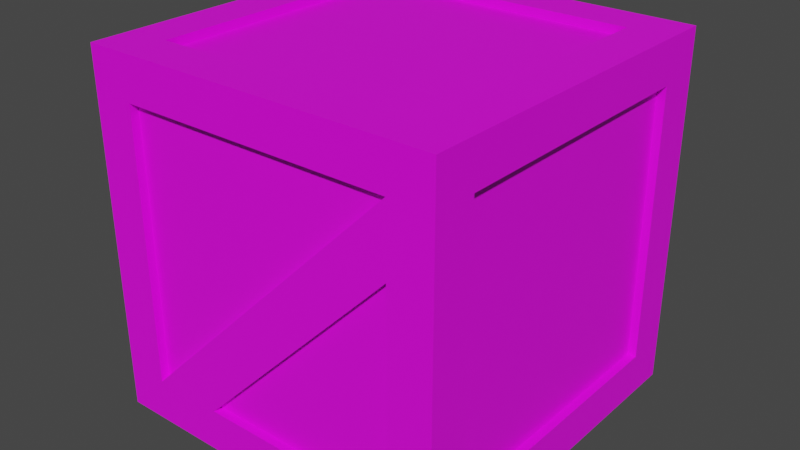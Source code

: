 # Source: wood_box.blend  (saved by Blender 3.0.42; exported with 4.5.12 LTS)
import bpy
from mathutils import Matrix  # noqa: F401  (used for matrix-valued properties, if any)

bpy.ops.wm.read_factory_settings(use_empty=True)
scene = bpy.context.scene
scene.name = 'Scene'

# ---- collections
col_collection = bpy.data.collections.new('Collection'); scene.collection.children.link(col_collection)

# ---- images (referenced by path relative to the original .blend; pixels are not part of the script)
import os
ASSET_DIR = os.environ.get("B2B_ASSET_DIR", "")  # directory of the original .blend (textures are referenced by path, not embedded)
HERE = os.path.dirname(os.path.abspath(__file__))  # packed textures are extracted next to this script under _unpacked/

def load_image(name, relpath, width, height, colorspace="sRGB"):
    """Load a texture the original file referenced (path relative to the .blend, or extracted next to this script)."""
    p = next((c for c in (os.path.join(HERE, relpath), os.path.join(ASSET_DIR, relpath)) if relpath and os.path.exists(c)), "")
    if p:
        img = bpy.data.images.load(p, check_existing=True)
        img.name = name
    else:  # same state as the original file: an image datablock whose file is absent (Cycles renders it pink)
        img = bpy.data.images.new(name, width, height)
        img.source = "FILE"
        img.filepath = "//" + (relpath or name)
    img.colorspace_settings.name = colorspace
    return img
img_light_wood_tex_jpg = load_image('light_wood_tex.jpg', 'light_wood_tex.jpg', 1024, 1024, 'sRGB')

# ---- materials (node trees are filled in below, after node groups)
mat_sides = bpy.data.materials.new('sides')
mat_sides.use_transparent_shadow = False

# ---- material node trees
mat_sides.use_nodes = True; mat_sides.node_tree.nodes.clear()
_N = mat_sides.node_tree.nodes; _L = mat_sides.node_tree.links
n0 = _N.new('ShaderNodeBsdfPrincipled'); n0.name = 'Principled BSDF'; n0.location = (10, 300)
n0.distribution = 'GGX'
n0.subsurface_method = 'RANDOM_WALK_SKIN'
n0.inputs[3].default_value = 1.45
n0.inputs[27].default_value = (0.0, 0.0, 0.0, 1.0)
n0.inputs[28].default_value = 1.0
n1 = _N.new('ShaderNodeOutputMaterial'); n1.name = 'Material Output'; n1.location = (300, 300)
n2 = _N.new('ShaderNodeTexImage'); n2.name = 'Image Texture'; n2.location = (-280, 280)
n2.image = img_light_wood_tex_jpg
_L.new(n0.outputs[0], n1.inputs[0])
_L.new(n2.outputs[0], n0.inputs[0])
n1.is_active_output = True

# ---- world
world_world = bpy.data.worlds.new('World'); scene.world = world_world
world_world.use_nodes = True; world_world.node_tree.nodes.clear()
_N = world_world.node_tree.nodes; _L = world_world.node_tree.links
n0 = _N.new('ShaderNodeOutputWorld'); n0.name = 'World Output'; n0.location = (300, 300)
n1 = _N.new('ShaderNodeBackground'); n1.name = 'Background'; n1.location = (10, 300)
n1.inputs[0].default_value = (0.05088, 0.05088, 0.05088, 1.0)
_L.new(n1.outputs[0], n0.inputs[0])
n0.is_active_output = True
world_world.color = (0.05088, 0.05088, 0.05088)
world_world.use_sun_shadow = False
world_world.sun_shadow_jitter_overblur = 0.0

# ---- meshes
me_cube_001 = bpy.data.meshes.new('Cube.001')
me_cube_001.from_pydata([(1.05, 1.05, -1.05), (1.05, 1.05, 1.05), (-1.05, 1.05, -1.05), (-1.05, 1.05, 1.05), (-1.0, 0.8, -0.8), (-1.0, -0.8, -0.8), (-1.0, -0.8, 0.8), (-1.0, 0.8, 0.8), (-0.8, -1.0, -0.8), (-0.8, -1.0, 0.8), (0.8, -1.0, 0.8), (0.8, -1.0, -0.8), (-0.8, 1.0, 0.8), (-0.8, 1.0, -0.8), (0.8, 1.0, -0.8), (0.8, 1.0, 0.8), (1.0, 0.8, 0.8), (1.0, 0.8, -0.8), (1.0, -0.8, -0.8), (1.0, -0.8, 0.8), (-0.8, -0.8, 1.0), (-0.8, 0.8, 1.0), (0.8, 0.8, 1.0), (0.8, -0.8, 1.0), (-0.8, 0.8, -1.0), (-0.8, -0.8, -1.0), (0.8, 0.8, -1.0), (0.8, -0.8, -1.0), (-1.05, -1.05, 1.05), (1.05, -1.05, 1.05), (-0.8, -0.8, 1.05), (-0.8, 0.8, 1.05), (0.8, 0.8, 1.05), (0.8, -0.8, 1.05), (-1.05, -1.05, -1.05), (1.05, -1.05, -1.05), (-0.8, 0.8, -1.05), (-0.8, -0.8, -1.05), (0.8, 0.8, -1.05), (0.8, -0.8, -1.05), (1.05, 0.8, 0.8), (1.05, 0.8, -0.8), (1.05, -0.8, -0.8), (1.05, -0.8, 0.8), (-1.05, 0.8, -0.8), (-1.05, -0.8, -0.8), (-1.05, -0.8, 0.8), (-1.05, 0.8, 0.8), (-0.8, -1.05, -0.8), (-0.8, -1.05, 0.8), (0.8, -1.05, 0.8), (0.8, -1.05, -0.8), (-0.8, 1.05, 0.8), (-0.8, 1.05, -0.8), (0.8, 1.05, -0.8), (0.8, 1.05, 0.8), (1.05, -0.8, 0.4079), (-0.3825, -1.05, -0.8), (0.8, -1.05, 0.4079), (1.05, 0.8, 0.4079), (-1.0, -0.8, 0.0), (-1.0, 0.8, 0.0), (-0.8, -1.0, 0.4091), (0.8, -1.0, 0.4091), (-0.8, 1.0, 0.0), (0.8, 1.0, 0.0), (1.0, 0.8, 0.0), (1.0, -0.8, 0.0), (-1.05, -0.8, 0.4079), (-1.05, 0.8, 0.4079), (-1.05, 1.05, 0.4079), (-0.8, -1.05, 0.4079), (-1.05, -1.05, 0.4079), (-0.8, 1.05, 0.4079), (0.8, 1.05, 0.4079), (1.05, 1.05, 0.4079), (1.05, -1.05, 0.4079), (-0.3863, -1.0, -0.8), (-0.3863, -1.0, 0.8), (0.0, 1.0, -0.8), (0.0, 1.0, 0.8), (0.0, 0.8, 1.0), (0.0, -0.8, 1.0), (0.0, 0.8, -1.0), (0.0, -0.8, -1.0), (-0.3863, -1.05, 1.05), (0.0, 0.8, 1.05), (0.0, -0.8, 1.05), (-0.3825, -1.05, -1.05), (0.0, 0.8, -1.05), (0.0, -0.8, -1.05), (0.0, 1.05, 1.05), (-0.3863, -1.05, 0.8), (0.0, 1.05, -0.8), (0.0, 1.05, 0.8), (0.0, 1.05, -1.05), (0.0, 1.0, 0.0), (-0.3863, -1.0, 0.4091)], [], [(64, 13, 53, 73), (63, 11, 51, 58), (82, 20, 30, 87), (60, 6, 7, 61), (5, 4, 44, 45), (61, 7, 47, 69), (97, 78, 9, 62), (1, 29, 43, 40), (62, 9, 49, 71), (96, 80, 15, 65), (66, 16, 19, 67), (19, 16, 40, 43), (66, 17, 41, 59), (81, 21, 20, 82), (0, 41, 42, 35), (75, 1, 40, 59), (20, 21, 31, 30), (83, 26, 27, 84), (83, 24, 36, 89), (84, 27, 39, 90), (3, 28, 30, 31), (85, 29, 33, 87), (91, 3, 31, 86), (29, 1, 32, 33), (81, 22, 32, 86), (67, 19, 43, 56), (22, 23, 33, 32), (95, 0, 38, 89), (34, 2, 36, 37), (0, 35, 39, 38), (88, 34, 37, 90), (27, 26, 38, 39), (76, 35, 42, 56), (24, 25, 37, 36), (17, 18, 42, 41), (2, 34, 45, 44), (28, 3, 47, 46), (70, 2, 44, 69), (72, 28, 46, 68), (60, 5, 45, 68), (7, 6, 46, 47), (85, 28, 49, 92), (70, 3, 52, 73), (76, 29, 50, 58), (88, 35, 51, 57), (77, 8, 48, 57), (78, 10, 50, 92), (95, 2, 53, 93), (91, 1, 55, 94), (75, 0, 54, 74), (79, 14, 54, 93), (80, 12, 52, 94), (65, 15, 55, 74), (72, 34, 48, 71), (50, 48, 57, 58), (28, 72, 71, 49), (14, 65, 74, 54), (1, 75, 74, 55), (35, 76, 58, 51), (2, 70, 73, 53), (6, 60, 68, 46), (34, 72, 68, 45), (3, 70, 69, 47), (29, 76, 56, 43), (18, 67, 56, 42), (0, 75, 59, 41), (16, 66, 59, 40), (17, 66, 67, 18), (79, 96, 65, 14), (8, 62, 71, 48), (77, 97, 62, 8), (4, 61, 69, 44), (5, 60, 61, 4), (10, 63, 58, 50), (12, 64, 73, 52), (8, 10, 50, 48), (11, 63, 97, 77), (13, 64, 96, 79), (15, 80, 94, 55), (13, 79, 93, 53), (3, 91, 94, 52), (0, 95, 93, 54), (9, 78, 92, 49), (11, 77, 57, 51), (34, 88, 57, 48), (29, 85, 92, 50), (35, 88, 90, 39), (2, 95, 89, 36), (21, 81, 86, 31), (1, 91, 86, 32), (28, 85, 87, 30), (25, 84, 90, 37), (26, 83, 89, 38), (24, 83, 84, 25), (22, 81, 82, 23), (64, 12, 80, 96), (63, 10, 78, 97), (23, 82, 87, 33), (77, 63, 58, 57)])
_uv = me_cube_001.uv_layers.new(name='UVMap')
_uv.uv.foreach_set('vector', [0.5, 0.25, 0.375, 0.25, 0.375, 0.25, 0.5, 0.25, 0.5, 0.75, 0.375, 0.75, 0.375, 0.75, 0.5, 0.75, 0.75, 0.75, 0.875, 0.75, 0.875, 0.75, 0.75, 0.75, -0.002315, 0.5, -0.002315, 0.002711, 1.001, 0.002711, 1.001, 0.5, 0.375, 0.0, 0.375, 0.25, 0.375, 0.25, 0.375, 0.0, 0.5, 0.25, 0.625, 0.25, 0.625, 0.25, 0.5, 0.25, 0.4977, 0.5, 0.4977, 0.002711, 0.9993, 0.002711, 0.9993, 0.5, 0.625, 0.9977, 0.9965, 0.75, 0.9965, 0.2478, 0.625, -0.002229, 0.5, 1.0, 0.625, 1.0, 0.625, 1.0, 0.5, 1.0, 0.5003, 0.5, 0.5003, 0.002711, -0.001464, 0.002711, -0.001464, 0.5, 0.9815, 0.5, 0.9815, 0.002711, -0.003906, 0.002711, -0.003906, 0.5, 0.625, 0.75, 0.625, 0.5, 0.625, 0.5, 0.625, 0.75, 0.5, 0.5, 0.375, 0.5, 0.375, 0.5, 0.5, 0.5, 0.5019, 0.00317, 1.005, 0.00317, 1.005, 1.009, 0.5019, 1.009, 0.375, 0.9977, 0.375, -0.002229, 0.00202, 0.2478, 0.00202, 0.75, 0.5, 0.9977, 0.625, 0.9977, 0.625, -0.002229, 0.5, -0.002229, 0.875, 0.75, 0.875, 0.5, 0.875, 0.5, 0.875, 0.75, 0.4951, 0.00317, 0.9981, 0.00317, 0.9981, 1.009, 0.4951, 1.009, 0.25, 0.5, 0.125, 0.5, 0.125, 0.5, 0.25, 0.5, 0.25, 0.75, 0.375, 0.75, 0.375, 0.75, 0.25, 0.75, 0.2752, 1.353e-05, 0.2738, 0.9989, 0.414, 0.9989, 0.417, 1.353e-05, 0.2017, 2.032e-05, 0.1297, 0.001141, 0.1297, 0.9944, 0.2017, 0.9944, 0.894, 1.0, 0.9615, 1.0, 0.9615, 0.002256, 0.894, 0.002256, 0.5534, 0.9988, 0.5534, 0.00234, 0.4131, 0.00234, 0.4131, 0.9988, 0.75, 0.5, 0.625, 0.5, 0.625, 0.5, 0.75, 0.5, 0.5, 0.75, 0.625, 0.75, 0.625, 0.75, 0.5, 0.75, 0.625, 0.5, 0.625, 0.75, 0.625, 0.75, 0.625, 0.5, 0.555, 0.2556, 0.557, 0.01122, 0.4168, 0.01122, 0.415, 0.2556, 0.125, 0.75, 0.125, 0.5, 0.002663, 0.5, -0.0003211, 0.75, 0.557, 0.01122, 0.5555, 0.75, 0.4183, 0.75, 0.4168, 0.01122, 0.5548, 0.3789, 0.5541, 0.007868, 0.409, 0.007868, 0.4136, 0.3789, 0.375, 0.75, 0.375, 0.5, 0.375, 0.5, 0.375, 0.75, 0.4993, 0.75, 0.00202, 0.75, 0.00202, 0.2478, 0.4993, 0.2478, 0.125, 0.5, 0.125, 0.75, 0.125, 0.75, 0.125, 0.5, 0.375, 0.5, 0.375, 0.75, 0.375, 0.75, 0.375, 0.5, 0.125, 0.5, 0.5562, 0.75, 0.125, 0.75, 0.5562, 0.5, 0.969, 0.75, 0.969, 0.01347, 0.8258, 0.01347, 0.8258, 0.75, 0.7596, 0.5942, 0.6894, 0.9383, 0.6894, 0.25, 0.7596, 0.5942, 0.415, 0.5101, 0.4161, 0.9955, 0.2729, 0.9933, 0.274, 0.5, 0.5, 0.0, 0.375, 0.0, 0.375, 0.0, 0.5, 0.0, 0.625, 0.25, 0.625, 0.0, 0.625, 0.0, 0.625, 0.25, 0.75, 0.3767, 0.875, 0.003383, 0.875, 0.75, 0.75, 0.3767, 0.5, 0.6244, 0.625, 0.9989, 0.625, 0.25, 0.5, 0.6244, 0.5, 0.75, 0.625, 0.75, 0.625, 0.003383, 0.5, 0.003383, 0.25, 0.75, 0.375, 0.75, 0.375, 0.003383, 0.25, 0.003383, 0.375, 0.875, 0.375, 1.0, 0.375, 1.0, 0.375, 0.875, 0.625, 0.875, 0.625, 0.75, 0.625, 0.75, 0.625, 0.875, 0.25, 0.5022, 0.125, 0.9977, 0.125, 0.5, 0.25, 0.7489, 0.75, 0.2534, 0.625, 0.00674, 0.625, 1.004, 0.75, 1.004, 0.5, 0.00674, 0.375, 0.00674, 0.375, 0.9977, 0.5, 1.001, 0.375, 0.375, 0.375, 0.5, 0.375, 0.5, 0.375, 0.375, 0.625, 0.375, 0.625, 0.25, 0.625, 0.25, 0.625, 0.375, 0.5, 0.5, 0.625, 0.5, 0.625, 0.5, 0.5, 0.5, 0.5, 0.002269, 0.375, 0.002269, 0.375, 1.0, 0.5, 1.0, 0.625, 0.75, 0.875, 0.003383, 0.875, 0.75, 0.625, 0.003383, 0.625, 0.002269, 0.5, 0.002269, 0.5, 1.0, 0.625, 1.0, 0.375, 0.5, 0.5, 0.5, 0.5, 0.5, 0.375, 0.5, 0.625, 0.00674, 0.5, 0.00674, 0.5, 1.001, 0.625, 1.004, 0.375, 0.75, 0.5, 0.75, 0.5, 0.003383, 0.375, 0.003383, 0.375, 0.25, 0.5, 0.6244, 0.5, 0.6244, 0.375, 0.9989, 0.625, 0.0, 0.5, 0.0, 0.5, 0.0, 0.625, 0.0, 0.4138, 0.02469, 0.415, 0.5101, 0.274, 0.5, 0.275, 0.006753, 0.8298, 0.25, 0.7596, 0.5942, 0.7596, 0.5942, 0.8298, 0.9383, 0.9965, 0.75, 0.4993, 0.75, 0.4993, 0.2478, 0.9965, 0.2478, 0.375, 0.75, 0.5, 0.75, 0.5, 0.75, 0.375, 0.75, 0.375, 0.9977, 0.5, 0.9977, 0.5, -0.002229, 0.375, -0.002229, 0.625, 0.5, 0.5, 0.5, 0.5, 0.5, 0.625, 0.5, 0.9815, 0.9973, 0.9815, 0.5, -0.003906, 0.5, -0.003906, 0.9973, 0.5003, 0.9973, 0.5003, 0.5, -0.001464, 0.5, -0.001464, 0.9973, 0.375, 1.0, 0.5, 1.0, 0.5, 1.0, 0.375, 1.0, 0.4977, 0.9973, 0.4977, 0.5, 0.9993, 0.5, 0.9993, 0.9973, 0.375, 0.25, 0.5, 0.25, 0.5, 0.25, 0.375, 0.25, -0.002315, 0.9973, -0.002315, 0.5, 1.001, 0.5, 1.001, 0.9973, 0.625, 0.75, 0.5, 0.75, 0.5, 0.75, 0.625, 0.75, 0.625, 0.25, 0.5, 0.25, 0.5, 0.25, 0.625, 0.25, 0.625, 1.0, 0.625, 0.75, 0.625, 0.75, 0.625, 1.0, -0.003906, 0.9973, -0.003906, 0.5, 0.4977, 0.5, 0.4977, 0.9973, 1.002, 0.9973, 1.002, 0.5, 0.5003, 0.5, 0.5003, 0.9973, 0.625, 0.5, 0.625, 0.375, 0.625, 0.375, 0.625, 0.5, 0.375, 0.25, 0.375, 0.375, 0.375, 0.375, 0.375, 0.25, 0.875, 0.5, 0.75, 0.2534, 0.75, 1.004, 0.875, 1.004, 0.375, 0.00674, 0.25, 0.5022, 0.25, 0.7489, 0.375, 0.9977, 0.625, 1.0, 0.625, 0.875, 0.625, 0.875, 0.625, 1.0, 0.375, 0.75, 0.375, 0.875, 0.375, 0.875, 0.375, 0.75, 0.125, 0.75, 0.25, 0.75, 0.25, 0.003383, 0.125, 0.003383, 0.625, 0.75, 0.75, 0.3767, 0.75, 0.3767, 0.625, 0.003383, 0.5555, 0.75, 0.5548, 0.3789, 0.4136, 0.3789, 0.4183, 0.75, 0.5529, 0.5, 0.555, 0.2556, 0.415, 0.2556, 0.4132, 0.5, 0.875, 0.5, 0.75, 0.5, 0.75, 0.5, 0.875, 0.5, 0.8265, 1.0, 0.894, 1.0, 0.894, 0.002256, 0.8265, 0.002256, 0.2738, -0.001101, 0.2017, 2.032e-05, 0.2017, 0.9944, 0.2738, 0.9944, 0.125, 0.75, 0.25, 0.75, 0.25, 0.75, 0.125, 0.75, 0.375, 0.5, 0.25, 0.5, 0.25, 0.5, 0.375, 0.5, -0.00791, 0.00317, 0.4951, 0.00317, 0.4951, 1.009, -0.00791, 1.009, -0.001072, 0.00317, 0.5019, 0.00317, 0.5019, 1.009, -0.001072, 1.009, 1.002, 0.5, 1.002, 0.002711, 0.5003, 0.002711, 0.5003, 0.5, -0.003906, 0.5, -0.003906, 0.002711, 0.4977, 0.002711, 0.4977, 0.5, 0.625, 0.75, 0.75, 0.75, 0.75, 0.75, 0.625, 0.75, 0.625, 1.0, 0.625, 0.75, 0.625, 0.75, 0.625, 1.0])
me_cube_001.materials.append(mat_sides)
me_cube_001.use_remesh_fix_poles = True
me_cube_001.use_remesh_preserve_attributes = False
me_cube_001.update()

# ---- objects
ob_cube = bpy.data.objects.new('Cube', me_cube_001)

# ---- transforms, parenting, visibility, modifiers, constraints
ob_cube.location = (0.0, 0.0, 1.0)

# ---- collection membership
col_collection.objects.link(ob_cube)

# ---- scene / render settings (as saved in the file)
scene.frame_start = 1; scene.frame_end = 250; scene.frame_set(1)
scene.render.engine = 'BLENDER_EEVEE_NEXT'
scene.cycles.sampling_pattern = 'TABULATED_SOBOL'
scene.cycles.use_light_tree = False
scene.view_settings.view_transform = 'Filmic'
bpy.context.view_layer.update()

# ---- added for rendering (the .blend has no active camera and no usable light): camera, sun
cam_auto = bpy.data.cameras.new('AutoCamera')
cam_auto.lens = 50.0
cam_auto.sensor_width = 36.0
cam_auto.clip_end = 1000.0
ob_auto_camera = bpy.data.objects.new('AutoCamera', cam_auto)
scene.collection.objects.link(ob_auto_camera)
ob_auto_camera.location = (3.36533, -4.03839, 3.69226)
ob_auto_camera.rotation_euler = (1.09748, -7.21219e-08, 0.694738)
scene.camera = ob_auto_camera
light_auto_sun = bpy.data.lights.new('AutoSun', 'SUN')
light_auto_sun.energy = 3.0
light_auto_sun.angle = 0.0523599
ob_auto_sun = bpy.data.objects.new('AutoSun', light_auto_sun)
scene.collection.objects.link(ob_auto_sun)
ob_auto_sun.rotation_euler = (0.872665, 0.174533, 0.523599)
bpy.context.view_layer.update()
